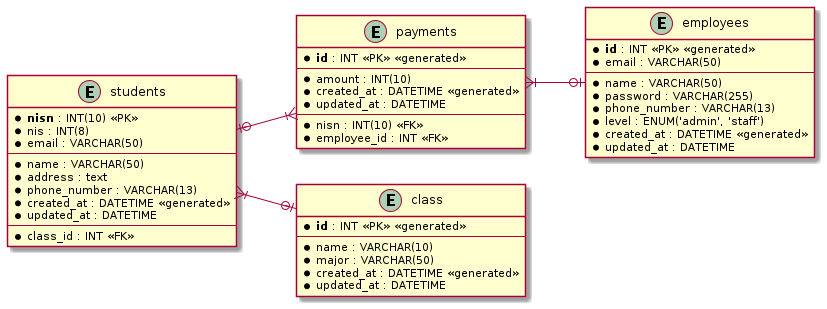

The diagram above was rendered by PlantUML. Its source (embedded in the PNG):
@startuml
left to right direction

entity students {
  * **nisn** : INT(10) <<PK>>
  * nis : INT(8)
  * email : VARCHAR(50)
  --
  * name : VARCHAR(50)
  * address : text
  * phone_number : VARCHAR(13)
  ' DEFAULT CURRENT_TIMESTAMP
  * created_at : DATETIME <<generated>>
  * updated_at : DATETIME
  --
  ' FOREIGN KEY (class_id) REFERENCES class(id)
  * class_id : INT <<FK>>
}

entity employees {
  * **id** : INT <<PK>> <<generated>>
  * email : VARCHAR(50)
  --
  * name : VARCHAR(50)
  * password : VARCHAR(255)
  * phone_number : VARCHAR(13)
  * level : ENUM('admin', 'staff')
  * created_at : DATETIME <<generated>>
  * updated_at : DATETIME
}
  
entity payments {
  * **id** : INT <<PK>> <<generated>>
  --
  * amount : INT(10)
  * created_at : DATETIME <<generated>>
  * updated_at : DATETIME
  --
  * nisn : INT(10) <<FK>>
  * employee_id : INT <<FK>>
}
  
entity class {
  * **id** : INT <<PK>> <<generated>>
  --
  * name : VARCHAR(10)
  * major : VARCHAR(50)
  * created_at : DATETIME <<generated>>
  * updated_at : DATETIME
}

class    |o-up-|{ students
students |o--|{ payments
payments }|--o| employees
@enduml